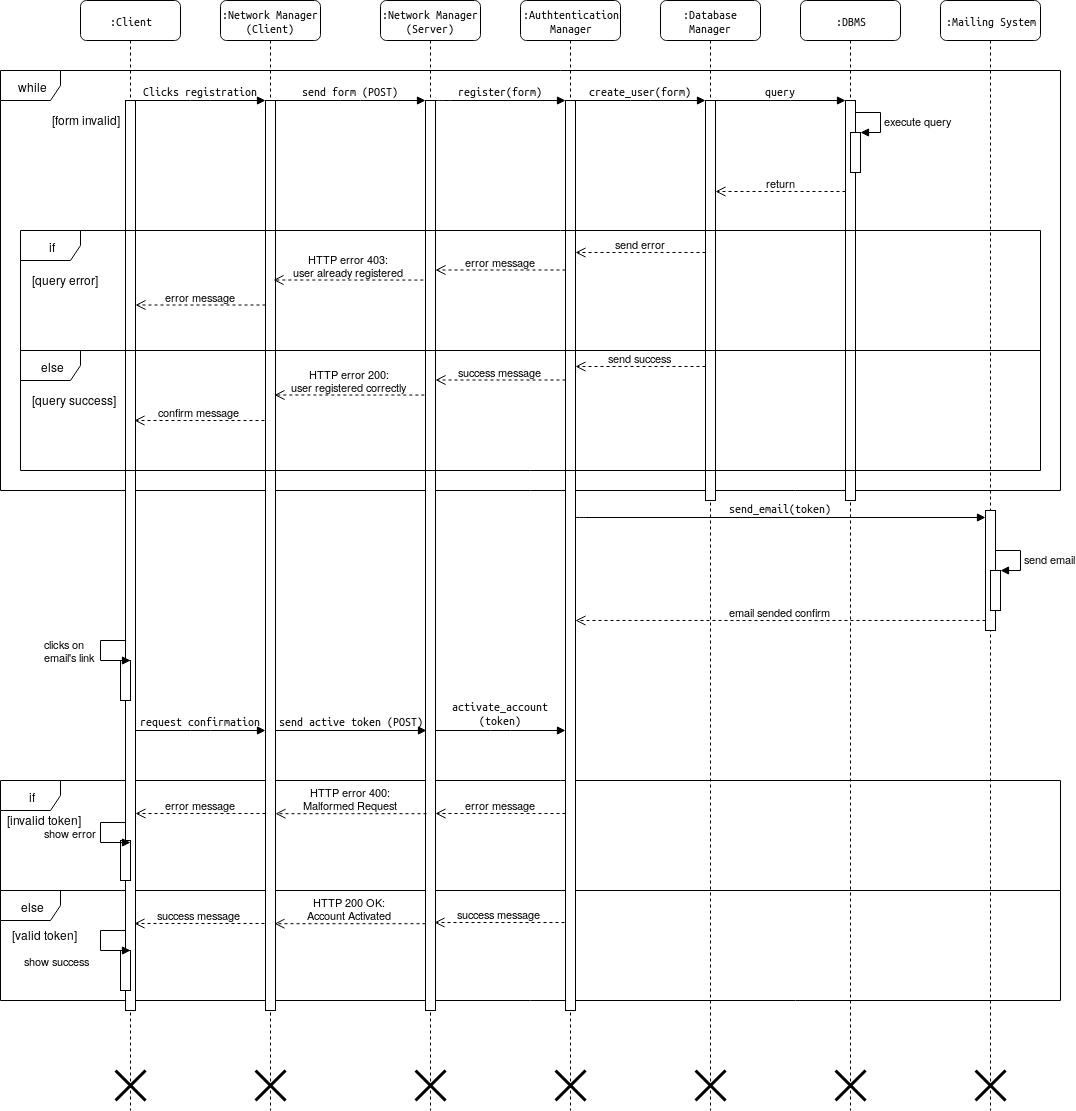

The diagram above was exported from draw.io. Its source (the exported page's mxGraphModel, read from the mxfile embedded in the PNG):
<mxGraphModel dx="819" dy="441" grid="1" gridSize="10" guides="1" tooltips="1" connect="1" arrows="1" fold="1" page="1" pageScale="1" pageWidth="1100" pageHeight="850" background="#ffffff" math="0" shadow="0">
  <root>
    <mxCell id="0" />
    <mxCell id="1" parent="0" />
    <mxCell id="RnoD-IbAUZT34rjJP5G4-34" value="if" style="shape=umlFrame;whiteSpace=wrap;html=1;" vertex="1" parent="1">
      <mxGeometry x="20" y="860" width="1060" height="110" as="geometry" />
    </mxCell>
    <mxCell id="RnoD-IbAUZT34rjJP5G4-35" value="else" style="shape=umlFrame;whiteSpace=wrap;html=1;" vertex="1" parent="1">
      <mxGeometry x="20" y="970" width="1060" height="110" as="geometry" />
    </mxCell>
    <mxCell id="RnoD-IbAUZT34rjJP5G4-1" value="while" style="shape=umlFrame;whiteSpace=wrap;html=1;" vertex="1" parent="1">
      <mxGeometry x="20" y="150" width="1060" height="420" as="geometry" />
    </mxCell>
    <mxCell id="7baba1c4bc27f4b0-2" value=":Network Manager (Client)" style="shape=umlLifeline;perimeter=lifelinePerimeter;whiteSpace=wrap;html=1;container=1;collapsible=0;recursiveResize=0;outlineConnect=0;rounded=1;shadow=0;comic=0;labelBackgroundColor=none;strokeWidth=1;fontFamily=Verdana;fontSize=12;align=center;" parent="1" vertex="1">
      <mxGeometry x="240" y="80" width="100" height="1110" as="geometry" />
    </mxCell>
    <mxCell id="7baba1c4bc27f4b0-10" value="" style="html=1;points=[];perimeter=orthogonalPerimeter;rounded=0;shadow=0;comic=0;labelBackgroundColor=none;strokeWidth=1;fontFamily=Verdana;fontSize=12;align=center;" parent="7baba1c4bc27f4b0-2" vertex="1">
      <mxGeometry x="45" y="100" width="10" height="910" as="geometry" />
    </mxCell>
    <mxCell id="RnoD-IbAUZT34rjJP5G4-45" value="" style="shape=umlDestroy;whiteSpace=wrap;html=1;strokeWidth=3;" vertex="1" parent="7baba1c4bc27f4b0-2">
      <mxGeometry x="35" y="1070" width="30" height="30" as="geometry" />
    </mxCell>
    <mxCell id="7baba1c4bc27f4b0-3" value=":Network Manager (Server)" style="shape=umlLifeline;perimeter=lifelinePerimeter;whiteSpace=wrap;html=1;container=1;collapsible=0;recursiveResize=0;outlineConnect=0;rounded=1;shadow=0;comic=0;labelBackgroundColor=none;strokeWidth=1;fontFamily=Verdana;fontSize=12;align=center;" parent="1" vertex="1">
      <mxGeometry x="400" y="80" width="100" height="1110" as="geometry" />
    </mxCell>
    <mxCell id="7baba1c4bc27f4b0-13" value="" style="html=1;points=[];perimeter=orthogonalPerimeter;rounded=0;shadow=0;comic=0;labelBackgroundColor=none;strokeWidth=1;fontFamily=Verdana;fontSize=12;align=center;" parent="7baba1c4bc27f4b0-3" vertex="1">
      <mxGeometry x="45" y="100" width="10" height="910" as="geometry" />
    </mxCell>
    <mxCell id="RnoD-IbAUZT34rjJP5G4-46" value="" style="shape=umlDestroy;whiteSpace=wrap;html=1;strokeWidth=3;" vertex="1" parent="7baba1c4bc27f4b0-3">
      <mxGeometry x="35" y="1070" width="30" height="30" as="geometry" />
    </mxCell>
    <mxCell id="7baba1c4bc27f4b0-4" value=":Authtentication Manager" style="shape=umlLifeline;perimeter=lifelinePerimeter;whiteSpace=wrap;html=1;container=1;collapsible=0;recursiveResize=0;outlineConnect=0;rounded=1;shadow=0;comic=0;labelBackgroundColor=none;strokeWidth=1;fontFamily=Verdana;fontSize=12;align=center;" parent="1" vertex="1">
      <mxGeometry x="540" y="80" width="100" height="1110" as="geometry" />
    </mxCell>
    <mxCell id="7baba1c4bc27f4b0-5" value=":Database Manager" style="shape=umlLifeline;perimeter=lifelinePerimeter;whiteSpace=wrap;html=1;container=1;collapsible=0;recursiveResize=0;outlineConnect=0;rounded=1;shadow=0;comic=0;labelBackgroundColor=none;strokeWidth=1;fontFamily=Verdana;fontSize=12;align=center;" parent="1" vertex="1">
      <mxGeometry x="680" y="80" width="100" height="1110" as="geometry" />
    </mxCell>
    <mxCell id="RnoD-IbAUZT34rjJP5G4-48" value="" style="shape=umlDestroy;whiteSpace=wrap;html=1;strokeWidth=3;" vertex="1" parent="7baba1c4bc27f4b0-5">
      <mxGeometry x="35" y="1070" width="30" height="30" as="geometry" />
    </mxCell>
    <mxCell id="7baba1c4bc27f4b0-6" value=":DBMS" style="shape=umlLifeline;perimeter=lifelinePerimeter;whiteSpace=wrap;html=1;container=1;collapsible=0;recursiveResize=0;outlineConnect=0;rounded=1;shadow=0;comic=0;labelBackgroundColor=none;strokeWidth=1;fontFamily=Verdana;fontSize=12;align=center;" parent="1" vertex="1">
      <mxGeometry x="820" y="80" width="100" height="1110" as="geometry" />
    </mxCell>
    <mxCell id="RnoD-IbAUZT34rjJP5G4-2" value="" style="html=1;points=[];perimeter=orthogonalPerimeter;rounded=0;shadow=0;comic=0;labelBackgroundColor=none;strokeColor=#000000;strokeWidth=1;fillColor=#FFFFFF;fontFamily=Verdana;fontSize=12;fontColor=#000000;align=center;" vertex="1" parent="7baba1c4bc27f4b0-6">
      <mxGeometry x="45" y="100" width="10" height="400" as="geometry" />
    </mxCell>
    <mxCell id="RnoD-IbAUZT34rjJP5G4-5" value="" style="html=1;points=[];perimeter=orthogonalPerimeter;" vertex="1" parent="7baba1c4bc27f4b0-6">
      <mxGeometry x="50" y="132" width="10" height="40" as="geometry" />
    </mxCell>
    <mxCell id="RnoD-IbAUZT34rjJP5G4-6" value="execute query" style="edgeStyle=orthogonalEdgeStyle;html=1;align=left;spacingLeft=2;endArrow=block;rounded=0;entryX=1;entryY=0;" edge="1" target="RnoD-IbAUZT34rjJP5G4-5" parent="7baba1c4bc27f4b0-6">
      <mxGeometry relative="1" as="geometry">
        <mxPoint x="55" y="112" as="sourcePoint" />
        <Array as="points">
          <mxPoint x="80" y="112" />
        </Array>
      </mxGeometry>
    </mxCell>
    <mxCell id="RnoD-IbAUZT34rjJP5G4-49" value="" style="shape=umlDestroy;whiteSpace=wrap;html=1;strokeWidth=3;" vertex="1" parent="7baba1c4bc27f4b0-6">
      <mxGeometry x="35" y="1070" width="30" height="30" as="geometry" />
    </mxCell>
    <mxCell id="7baba1c4bc27f4b0-7" value=":Mailing System" style="shape=umlLifeline;perimeter=lifelinePerimeter;whiteSpace=wrap;html=1;container=1;collapsible=0;recursiveResize=0;outlineConnect=0;rounded=1;shadow=0;comic=0;labelBackgroundColor=none;strokeWidth=1;fontFamily=Verdana;fontSize=12;align=center;" parent="1" vertex="1">
      <mxGeometry x="960" y="80" width="100" height="1110" as="geometry" />
    </mxCell>
    <mxCell id="RnoD-IbAUZT34rjJP5G4-50" value="" style="shape=umlDestroy;whiteSpace=wrap;html=1;strokeWidth=3;" vertex="1" parent="7baba1c4bc27f4b0-7">
      <mxGeometry x="35" y="1070" width="30" height="30" as="geometry" />
    </mxCell>
    <mxCell id="7baba1c4bc27f4b0-8" value=":Client" style="shape=umlLifeline;perimeter=lifelinePerimeter;whiteSpace=wrap;html=1;container=1;collapsible=0;recursiveResize=0;outlineConnect=0;rounded=1;shadow=0;comic=0;labelBackgroundColor=none;strokeWidth=1;fontFamily=Verdana;fontSize=12;align=center;" parent="1" vertex="1">
      <mxGeometry x="100" y="80" width="100" height="1110" as="geometry" />
    </mxCell>
    <mxCell id="7baba1c4bc27f4b0-9" value="" style="html=1;points=[];perimeter=orthogonalPerimeter;rounded=0;shadow=0;comic=0;labelBackgroundColor=none;strokeWidth=1;fontFamily=Verdana;fontSize=12;align=center;" parent="7baba1c4bc27f4b0-8" vertex="1">
      <mxGeometry x="45" y="100" width="10" height="910" as="geometry" />
    </mxCell>
    <mxCell id="RnoD-IbAUZT34rjJP5G4-44" value="" style="shape=umlDestroy;whiteSpace=wrap;html=1;strokeWidth=3;" vertex="1" parent="7baba1c4bc27f4b0-8">
      <mxGeometry x="35" y="1070" width="30" height="30" as="geometry" />
    </mxCell>
    <mxCell id="RnoD-IbAUZT34rjJP5G4-55" value="" style="html=1;points=[];perimeter=orthogonalPerimeter;" vertex="1" parent="7baba1c4bc27f4b0-8">
      <mxGeometry x="40" y="950" width="10" height="40" as="geometry" />
    </mxCell>
    <mxCell id="RnoD-IbAUZT34rjJP5G4-56" value="&lt;div&gt;show success&lt;/div&gt;" style="edgeStyle=orthogonalEdgeStyle;html=1;align=left;spacingLeft=2;endArrow=block;rounded=0;entryX=1;entryY=0;" edge="1" parent="7baba1c4bc27f4b0-8" target="RnoD-IbAUZT34rjJP5G4-55">
      <mxGeometry x="0.2" y="-81" relative="1" as="geometry">
        <mxPoint x="45" y="930" as="sourcePoint" />
        <Array as="points">
          <mxPoint x="20" y="929.5" />
          <mxPoint x="20" y="949.5" />
        </Array>
        <mxPoint x="-80" y="-71" as="offset" />
      </mxGeometry>
    </mxCell>
    <mxCell id="7baba1c4bc27f4b0-16" value="" style="html=1;points=[];perimeter=orthogonalPerimeter;rounded=0;shadow=0;comic=0;labelBackgroundColor=none;strokeWidth=1;fontFamily=Verdana;fontSize=12;align=center;" parent="1" vertex="1">
      <mxGeometry x="585" y="180" width="10" height="910" as="geometry" />
    </mxCell>
    <mxCell id="7baba1c4bc27f4b0-17" value="register(form)" style="html=1;verticalAlign=bottom;endArrow=block;labelBackgroundColor=none;fontFamily=Verdana;fontSize=12;edgeStyle=elbowEdgeStyle;elbow=vertical;" parent="1" edge="1">
      <mxGeometry relative="1" as="geometry">
        <mxPoint x="455" y="180" as="sourcePoint" />
        <Array as="points">
          <mxPoint x="460" y="180" />
        </Array>
        <mxPoint x="585" y="180" as="targetPoint" />
      </mxGeometry>
    </mxCell>
    <mxCell id="7baba1c4bc27f4b0-19" value="" style="html=1;points=[];perimeter=orthogonalPerimeter;rounded=0;shadow=0;comic=0;labelBackgroundColor=none;strokeWidth=1;fontFamily=Verdana;fontSize=12;align=center;" parent="1" vertex="1">
      <mxGeometry x="725" y="180" width="10" height="400" as="geometry" />
    </mxCell>
    <mxCell id="7baba1c4bc27f4b0-20" value="create_user(form)" style="html=1;verticalAlign=bottom;endArrow=block;entryX=0;entryY=0;labelBackgroundColor=none;fontFamily=Verdana;fontSize=12;edgeStyle=elbowEdgeStyle;elbow=vertical;" parent="1" source="7baba1c4bc27f4b0-16" target="7baba1c4bc27f4b0-19" edge="1">
      <mxGeometry relative="1" as="geometry">
        <mxPoint x="650" y="230" as="sourcePoint" />
      </mxGeometry>
    </mxCell>
    <mxCell id="7baba1c4bc27f4b0-25" value="" style="html=1;points=[];perimeter=orthogonalPerimeter;rounded=0;shadow=0;comic=0;labelBackgroundColor=none;strokeColor=#000000;strokeWidth=1;fillColor=#FFFFFF;fontFamily=Verdana;fontSize=12;fontColor=#000000;align=center;" parent="1" vertex="1">
      <mxGeometry x="1005" y="590" width="10" height="120" as="geometry" />
    </mxCell>
    <mxCell id="7baba1c4bc27f4b0-11" value="Clicks registration" style="html=1;verticalAlign=bottom;endArrow=block;entryX=0;entryY=0;labelBackgroundColor=none;fontFamily=Verdana;fontSize=12;edgeStyle=elbowEdgeStyle;elbow=vertical;" parent="1" source="7baba1c4bc27f4b0-9" target="7baba1c4bc27f4b0-10" edge="1">
      <mxGeometry relative="1" as="geometry">
        <mxPoint x="220" y="190" as="sourcePoint" />
      </mxGeometry>
    </mxCell>
    <mxCell id="7baba1c4bc27f4b0-14" value="send form (POST)" style="html=1;verticalAlign=bottom;endArrow=block;entryX=0;entryY=0;labelBackgroundColor=none;fontFamily=Verdana;fontSize=12;edgeStyle=elbowEdgeStyle;elbow=vertical;" parent="1" source="7baba1c4bc27f4b0-10" target="7baba1c4bc27f4b0-13" edge="1">
      <mxGeometry relative="1" as="geometry">
        <mxPoint x="370" y="200" as="sourcePoint" />
      </mxGeometry>
    </mxCell>
    <mxCell id="RnoD-IbAUZT34rjJP5G4-3" value="[form invalid]" style="text;html=1;resizable=0;points=[];autosize=1;align=left;verticalAlign=top;spacingTop=-4;" vertex="1" parent="1">
      <mxGeometry x="70" y="190" width="80" height="20" as="geometry" />
    </mxCell>
    <mxCell id="RnoD-IbAUZT34rjJP5G4-4" value="query" style="html=1;verticalAlign=bottom;endArrow=block;entryX=0;entryY=0;labelBackgroundColor=none;fontFamily=Verdana;fontSize=12;edgeStyle=elbowEdgeStyle;elbow=vertical;" edge="1" parent="1">
      <mxGeometry relative="1" as="geometry">
        <mxPoint x="735" y="180" as="sourcePoint" />
        <mxPoint x="865" y="180" as="targetPoint" />
        <mxPoint as="offset" />
      </mxGeometry>
    </mxCell>
    <mxCell id="RnoD-IbAUZT34rjJP5G4-7" value="return" style="html=1;verticalAlign=bottom;endArrow=open;dashed=1;endSize=8;" edge="1" parent="1">
      <mxGeometry relative="1" as="geometry">
        <mxPoint x="865" y="271" as="sourcePoint" />
        <mxPoint x="735" y="271" as="targetPoint" />
      </mxGeometry>
    </mxCell>
    <mxCell id="RnoD-IbAUZT34rjJP5G4-8" value="if" style="shape=umlFrame;whiteSpace=wrap;html=1;" vertex="1" parent="1">
      <mxGeometry x="40" y="310" width="1020" height="120" as="geometry" />
    </mxCell>
    <mxCell id="RnoD-IbAUZT34rjJP5G4-9" value="else" style="shape=umlFrame;whiteSpace=wrap;html=1;" vertex="1" parent="1">
      <mxGeometry x="40" y="430" width="1020" height="120" as="geometry" />
    </mxCell>
    <mxCell id="RnoD-IbAUZT34rjJP5G4-10" value="[query error]" style="text;html=1;resizable=0;points=[];autosize=1;align=left;verticalAlign=top;spacingTop=-4;" vertex="1" parent="1">
      <mxGeometry x="50" y="350" width="80" height="20" as="geometry" />
    </mxCell>
    <mxCell id="RnoD-IbAUZT34rjJP5G4-11" value="[query success]" style="text;html=1;resizable=0;points=[];autosize=1;align=left;verticalAlign=top;spacingTop=-4;" vertex="1" parent="1">
      <mxGeometry x="50" y="470" width="100" height="20" as="geometry" />
    </mxCell>
    <mxCell id="RnoD-IbAUZT34rjJP5G4-14" value="send error" style="html=1;verticalAlign=bottom;endArrow=open;dashed=1;endSize=8;" edge="1" parent="1">
      <mxGeometry relative="1" as="geometry">
        <mxPoint x="725" y="332" as="sourcePoint" />
        <mxPoint x="594.9999999999998" y="332" as="targetPoint" />
      </mxGeometry>
    </mxCell>
    <mxCell id="RnoD-IbAUZT34rjJP5G4-15" value="&lt;div&gt;error message&lt;/div&gt;" style="html=1;verticalAlign=bottom;endArrow=open;dashed=1;endSize=8;" edge="1" parent="1">
      <mxGeometry relative="1" as="geometry">
        <mxPoint x="584.9999999999998" y="349.5" as="sourcePoint" />
        <mxPoint x="454.9999999999998" y="349.5" as="targetPoint" />
      </mxGeometry>
    </mxCell>
    <mxCell id="RnoD-IbAUZT34rjJP5G4-16" value="&lt;div&gt;HTTP error 403: &lt;br&gt;&lt;/div&gt;&lt;div&gt;user already registered&lt;br&gt;&lt;/div&gt;" style="html=1;verticalAlign=bottom;endArrow=open;dashed=1;endSize=8;exitX=0.392;exitY=0.413;exitDx=0;exitDy=0;exitPerimeter=0;" edge="1" parent="1">
      <mxGeometry relative="1" as="geometry">
        <mxPoint x="442.84000000000015" y="359.55999999999995" as="sourcePoint" />
        <mxPoint x="292.9999999999998" y="359.5" as="targetPoint" />
      </mxGeometry>
    </mxCell>
    <mxCell id="RnoD-IbAUZT34rjJP5G4-18" value="error message" style="html=1;verticalAlign=bottom;endArrow=open;dashed=1;endSize=8;" edge="1" parent="1">
      <mxGeometry relative="1" as="geometry">
        <mxPoint x="284.9999999999998" y="384.5" as="sourcePoint" />
        <mxPoint x="154.99999999999977" y="384.5" as="targetPoint" />
      </mxGeometry>
    </mxCell>
    <mxCell id="RnoD-IbAUZT34rjJP5G4-19" value="&lt;div&gt;HTTP error 200:&lt;/div&gt;&lt;div&gt;user registered correctly&lt;br&gt;&lt;/div&gt;" style="html=1;verticalAlign=bottom;endArrow=open;dashed=1;endSize=8;exitX=0.392;exitY=0.413;exitDx=0;exitDy=0;exitPerimeter=0;" edge="1" parent="1">
      <mxGeometry relative="1" as="geometry">
        <mxPoint x="443.84000000000015" y="474.55999999999995" as="sourcePoint" />
        <mxPoint x="293.9999999999998" y="474.5" as="targetPoint" />
      </mxGeometry>
    </mxCell>
    <mxCell id="RnoD-IbAUZT34rjJP5G4-20" value="success message" style="html=1;verticalAlign=bottom;endArrow=open;dashed=1;endSize=8;" edge="1" parent="1">
      <mxGeometry relative="1" as="geometry">
        <mxPoint x="584.9999999999998" y="459.5" as="sourcePoint" />
        <mxPoint x="454.9999999999998" y="459.5" as="targetPoint" />
      </mxGeometry>
    </mxCell>
    <mxCell id="RnoD-IbAUZT34rjJP5G4-21" value="send success" style="html=1;verticalAlign=bottom;endArrow=open;dashed=1;endSize=8;" edge="1" parent="1">
      <mxGeometry relative="1" as="geometry">
        <mxPoint x="724.9999999999998" y="446" as="sourcePoint" />
        <mxPoint x="594.9999999999998" y="446" as="targetPoint" />
      </mxGeometry>
    </mxCell>
    <mxCell id="RnoD-IbAUZT34rjJP5G4-22" value="confirm message" style="html=1;verticalAlign=bottom;endArrow=open;dashed=1;endSize=8;" edge="1" parent="1">
      <mxGeometry relative="1" as="geometry">
        <mxPoint x="283.9999999999998" y="500" as="sourcePoint" />
        <mxPoint x="153.99999999999977" y="500" as="targetPoint" />
      </mxGeometry>
    </mxCell>
    <mxCell id="RnoD-IbAUZT34rjJP5G4-23" value="" style="html=1;points=[];perimeter=orthogonalPerimeter;" vertex="1" parent="1">
      <mxGeometry x="1010" y="650" width="10" height="40" as="geometry" />
    </mxCell>
    <mxCell id="RnoD-IbAUZT34rjJP5G4-24" value="send email" style="edgeStyle=orthogonalEdgeStyle;html=1;align=left;spacingLeft=2;endArrow=block;rounded=0;entryX=1;entryY=0;" edge="1" target="RnoD-IbAUZT34rjJP5G4-23" parent="1">
      <mxGeometry relative="1" as="geometry">
        <mxPoint x="1015" y="630" as="sourcePoint" />
        <Array as="points">
          <mxPoint x="1040" y="630" />
        </Array>
      </mxGeometry>
    </mxCell>
    <mxCell id="RnoD-IbAUZT34rjJP5G4-25" value="send_email(token)" style="html=1;verticalAlign=bottom;endArrow=block;labelBackgroundColor=none;fontFamily=Verdana;fontSize=12;edgeStyle=elbowEdgeStyle;elbow=vertical;" edge="1" parent="1">
      <mxGeometry relative="1" as="geometry">
        <mxPoint x="595" y="596.6896551724138" as="sourcePoint" />
        <mxPoint x="1005" y="597" as="targetPoint" />
      </mxGeometry>
    </mxCell>
    <mxCell id="RnoD-IbAUZT34rjJP5G4-26" value="email sended confirm" style="html=1;verticalAlign=bottom;endArrow=open;dashed=1;endSize=8;" edge="1" parent="1" target="7baba1c4bc27f4b0-16">
      <mxGeometry relative="1" as="geometry">
        <mxPoint x="1004.9999999999998" y="700" as="sourcePoint" />
        <mxPoint x="874.9999999999998" y="700" as="targetPoint" />
      </mxGeometry>
    </mxCell>
    <mxCell id="RnoD-IbAUZT34rjJP5G4-27" value="" style="html=1;points=[];perimeter=orthogonalPerimeter;" vertex="1" parent="1">
      <mxGeometry x="140" y="740" width="10" height="40" as="geometry" />
    </mxCell>
    <mxCell id="RnoD-IbAUZT34rjJP5G4-28" value="&lt;div&gt;clicks on &lt;br&gt;&lt;/div&gt;&lt;div&gt;email's link&lt;br&gt;&lt;/div&gt;" style="edgeStyle=orthogonalEdgeStyle;html=1;align=left;spacingLeft=2;endArrow=block;rounded=0;entryX=1;entryY=0;" edge="1" target="RnoD-IbAUZT34rjJP5G4-27" parent="1">
      <mxGeometry x="0.2" y="61" relative="1" as="geometry">
        <mxPoint x="145" y="720" as="sourcePoint" />
        <Array as="points">
          <mxPoint x="120" y="719.5" />
          <mxPoint x="120" y="739.5" />
        </Array>
        <mxPoint x="-60" y="51" as="offset" />
      </mxGeometry>
    </mxCell>
    <mxCell id="RnoD-IbAUZT34rjJP5G4-30" value="request confirmation" style="html=1;verticalAlign=bottom;endArrow=block;entryX=0;entryY=0;labelBackgroundColor=none;fontFamily=Verdana;fontSize=12;edgeStyle=elbowEdgeStyle;elbow=vertical;" edge="1" parent="1">
      <mxGeometry relative="1" as="geometry">
        <mxPoint x="155" y="810" as="sourcePoint" />
        <mxPoint x="285" y="810" as="targetPoint" />
      </mxGeometry>
    </mxCell>
    <mxCell id="RnoD-IbAUZT34rjJP5G4-31" value="send active token (POST)" style="html=1;verticalAlign=bottom;endArrow=block;labelBackgroundColor=none;fontFamily=Verdana;fontSize=12;edgeStyle=elbowEdgeStyle;elbow=vertical;" edge="1" parent="1">
      <mxGeometry relative="1" as="geometry">
        <mxPoint x="295" y="810" as="sourcePoint" />
        <mxPoint x="446" y="810" as="targetPoint" />
      </mxGeometry>
    </mxCell>
    <mxCell id="RnoD-IbAUZT34rjJP5G4-32" value="&lt;div&gt;activate_account&lt;/div&gt;&lt;div&gt;(token)&lt;/div&gt;" style="html=1;verticalAlign=bottom;endArrow=block;entryX=0;entryY=0;labelBackgroundColor=none;fontFamily=Verdana;fontSize=12;edgeStyle=elbowEdgeStyle;elbow=vertical;" edge="1" parent="1">
      <mxGeometry relative="1" as="geometry">
        <mxPoint x="455" y="810" as="sourcePoint" />
        <mxPoint x="585" y="810" as="targetPoint" />
      </mxGeometry>
    </mxCell>
    <mxCell id="RnoD-IbAUZT34rjJP5G4-36" value="error message" style="html=1;verticalAlign=bottom;endArrow=open;dashed=1;endSize=8;" edge="1" parent="1">
      <mxGeometry relative="1" as="geometry">
        <mxPoint x="584.9999999999998" y="893" as="sourcePoint" />
        <mxPoint x="454.9999999999998" y="893" as="targetPoint" />
      </mxGeometry>
    </mxCell>
    <mxCell id="RnoD-IbAUZT34rjJP5G4-38" value="&lt;div&gt;HTTP error 400:&lt;/div&gt;&lt;div&gt;Malformed Request&lt;br&gt;&lt;/div&gt;" style="html=1;verticalAlign=bottom;endArrow=open;dashed=1;endSize=8;exitX=0.1;exitY=0.809;exitDx=0;exitDy=0;exitPerimeter=0;" edge="1" parent="1">
      <mxGeometry relative="1" as="geometry">
        <mxPoint x="446" y="893.19" as="sourcePoint" />
        <mxPoint x="295" y="893.19" as="targetPoint" />
      </mxGeometry>
    </mxCell>
    <mxCell id="RnoD-IbAUZT34rjJP5G4-39" value="error message" style="html=1;verticalAlign=bottom;endArrow=open;dashed=1;endSize=8;" edge="1" parent="1">
      <mxGeometry relative="1" as="geometry">
        <mxPoint x="284.9999999999998" y="893" as="sourcePoint" />
        <mxPoint x="154.99999999999977" y="893" as="targetPoint" />
      </mxGeometry>
    </mxCell>
    <mxCell id="RnoD-IbAUZT34rjJP5G4-40" value="&lt;div&gt;HTTP 200 OK:&lt;/div&gt;&lt;div&gt;Account Activated&lt;br&gt;&lt;/div&gt;" style="html=1;verticalAlign=bottom;endArrow=open;dashed=1;endSize=8;exitX=0.1;exitY=0.809;exitDx=0;exitDy=0;exitPerimeter=0;" edge="1" parent="1">
      <mxGeometry relative="1" as="geometry">
        <mxPoint x="445" y="1003.19" as="sourcePoint" />
        <mxPoint x="294" y="1003.19" as="targetPoint" />
      </mxGeometry>
    </mxCell>
    <mxCell id="RnoD-IbAUZT34rjJP5G4-41" value="success message" style="html=1;verticalAlign=bottom;endArrow=open;dashed=1;endSize=8;" edge="1" parent="1">
      <mxGeometry relative="1" as="geometry">
        <mxPoint x="583.9999999999998" y="1002" as="sourcePoint" />
        <mxPoint x="453.9999999999998" y="1002" as="targetPoint" />
      </mxGeometry>
    </mxCell>
    <mxCell id="RnoD-IbAUZT34rjJP5G4-43" value="success message" style="html=1;verticalAlign=bottom;endArrow=open;dashed=1;endSize=8;" edge="1" parent="1">
      <mxGeometry relative="1" as="geometry">
        <mxPoint x="283.9999999999998" y="1003" as="sourcePoint" />
        <mxPoint x="153.99999999999977" y="1003" as="targetPoint" />
      </mxGeometry>
    </mxCell>
    <mxCell id="RnoD-IbAUZT34rjJP5G4-47" value="" style="shape=umlDestroy;whiteSpace=wrap;html=1;strokeWidth=3;" vertex="1" parent="1">
      <mxGeometry x="575" y="1150" width="30" height="30" as="geometry" />
    </mxCell>
    <mxCell id="RnoD-IbAUZT34rjJP5G4-51" value="" style="html=1;points=[];perimeter=orthogonalPerimeter;" vertex="1" parent="1">
      <mxGeometry x="140" y="920" width="10" height="40" as="geometry" />
    </mxCell>
    <mxCell id="RnoD-IbAUZT34rjJP5G4-52" value="show error" style="edgeStyle=orthogonalEdgeStyle;html=1;align=left;spacingLeft=2;endArrow=block;rounded=0;entryX=1;entryY=0;" edge="1" parent="1">
      <mxGeometry x="0.2" y="61" relative="1" as="geometry">
        <mxPoint x="145" y="902" as="sourcePoint" />
        <Array as="points">
          <mxPoint x="120" y="901.5" />
          <mxPoint x="120" y="921.5" />
        </Array>
        <mxPoint x="-60" y="51" as="offset" />
        <mxPoint x="150" y="922" as="targetPoint" />
      </mxGeometry>
    </mxCell>
    <mxCell id="RnoD-IbAUZT34rjJP5G4-57" value="[invalid token]" style="text;html=1;resizable=0;points=[];autosize=1;align=left;verticalAlign=top;spacingTop=-4;" vertex="1" parent="1">
      <mxGeometry x="25" y="890" width="90" height="20" as="geometry" />
    </mxCell>
    <mxCell id="RnoD-IbAUZT34rjJP5G4-58" value="&lt;div&gt;[valid token]&lt;/div&gt;" style="text;html=1;resizable=0;points=[];autosize=1;align=left;verticalAlign=top;spacingTop=-4;" vertex="1" parent="1">
      <mxGeometry x="30" y="1005" width="80" height="20" as="geometry" />
    </mxCell>
  </root>
</mxGraphModel>